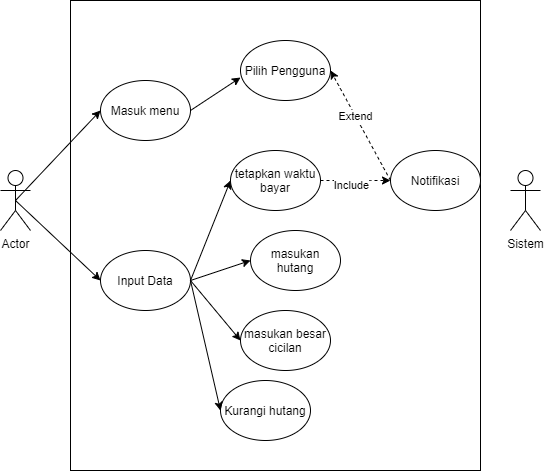

The diagram above was exported from draw.io. Its source (the exported page's mxGraphModel, read from the mxfile embedded in the PNG):
<mxGraphModel dx="868" dy="460" grid="1" gridSize="10" guides="1" tooltips="1" connect="1" arrows="1" fold="1" page="1" pageScale="1" pageWidth="850" pageHeight="1100" math="0" shadow="0">
  <root>
    <mxCell id="0" />
    <mxCell id="1" parent="0" />
    <mxCell id="Ycmas0aZqgXwmPpexkFe-5" value="" style="rounded=0;whiteSpace=wrap;html=1;" vertex="1" parent="1">
      <mxGeometry x="240" y="170" width="410" height="470" as="geometry" />
    </mxCell>
    <mxCell id="Ycmas0aZqgXwmPpexkFe-6" value="Actor" style="shape=umlActor;verticalLabelPosition=bottom;verticalAlign=top;html=1;outlineConnect=0;" vertex="1" parent="1">
      <mxGeometry x="170" y="340" width="30" height="60" as="geometry" />
    </mxCell>
    <mxCell id="Ycmas0aZqgXwmPpexkFe-8" value="Sistem" style="shape=umlActor;verticalLabelPosition=bottom;verticalAlign=top;html=1;outlineConnect=0;" vertex="1" parent="1">
      <mxGeometry x="680" y="340" width="30" height="60" as="geometry" />
    </mxCell>
    <mxCell id="Ycmas0aZqgXwmPpexkFe-9" value="Input Data" style="ellipse;whiteSpace=wrap;html=1;" vertex="1" parent="1">
      <mxGeometry x="270" y="420" width="90" height="60" as="geometry" />
    </mxCell>
    <mxCell id="Ycmas0aZqgXwmPpexkFe-10" value="tetapkan waktu bayar" style="ellipse;whiteSpace=wrap;html=1;" vertex="1" parent="1">
      <mxGeometry x="400" y="320" width="90" height="60" as="geometry" />
    </mxCell>
    <mxCell id="Ycmas0aZqgXwmPpexkFe-11" value="Kurangi hutang" style="ellipse;whiteSpace=wrap;html=1;" vertex="1" parent="1">
      <mxGeometry x="390" y="550" width="90" height="60" as="geometry" />
    </mxCell>
    <mxCell id="Ycmas0aZqgXwmPpexkFe-12" value="masukan hutang" style="ellipse;whiteSpace=wrap;html=1;" vertex="1" parent="1">
      <mxGeometry x="420" y="400" width="90" height="60" as="geometry" />
    </mxCell>
    <mxCell id="Ycmas0aZqgXwmPpexkFe-13" value="Notifikasi" style="ellipse;whiteSpace=wrap;html=1;" vertex="1" parent="1">
      <mxGeometry x="560" y="320" width="90" height="60" as="geometry" />
    </mxCell>
    <mxCell id="Ycmas0aZqgXwmPpexkFe-14" value="Masuk menu" style="ellipse;whiteSpace=wrap;html=1;" vertex="1" parent="1">
      <mxGeometry x="270" y="250" width="90" height="60" as="geometry" />
    </mxCell>
    <mxCell id="Ycmas0aZqgXwmPpexkFe-15" value="Pilih Pengguna" style="ellipse;whiteSpace=wrap;html=1;" vertex="1" parent="1">
      <mxGeometry x="410" y="210" width="90" height="60" as="geometry" />
    </mxCell>
    <mxCell id="Ycmas0aZqgXwmPpexkFe-16" value="masukan besar cicilan" style="ellipse;whiteSpace=wrap;html=1;" vertex="1" parent="1">
      <mxGeometry x="410" y="480" width="90" height="60" as="geometry" />
    </mxCell>
    <mxCell id="Ycmas0aZqgXwmPpexkFe-19" value="" style="endArrow=classic;html=1;entryX=0;entryY=0.5;entryDx=0;entryDy=0;exitX=0.5;exitY=0.5;exitDx=0;exitDy=0;exitPerimeter=0;" edge="1" parent="1" source="Ycmas0aZqgXwmPpexkFe-6" target="Ycmas0aZqgXwmPpexkFe-14">
      <mxGeometry width="50" height="50" relative="1" as="geometry">
        <mxPoint x="210" y="360" as="sourcePoint" />
        <mxPoint x="260" y="310" as="targetPoint" />
      </mxGeometry>
    </mxCell>
    <mxCell id="Ycmas0aZqgXwmPpexkFe-20" value="" style="endArrow=classic;html=1;entryX=0;entryY=0.5;entryDx=0;entryDy=0;exitX=0.5;exitY=0.5;exitDx=0;exitDy=0;exitPerimeter=0;" edge="1" parent="1" source="Ycmas0aZqgXwmPpexkFe-6" target="Ycmas0aZqgXwmPpexkFe-9">
      <mxGeometry width="50" height="50" relative="1" as="geometry">
        <mxPoint x="180" y="490" as="sourcePoint" />
        <mxPoint x="230" y="440" as="targetPoint" />
      </mxGeometry>
    </mxCell>
    <mxCell id="Ycmas0aZqgXwmPpexkFe-21" value="" style="endArrow=classic;html=1;entryX=0;entryY=0.5;entryDx=0;entryDy=0;exitX=1;exitY=0.5;exitDx=0;exitDy=0;" edge="1" parent="1" source="Ycmas0aZqgXwmPpexkFe-9" target="Ycmas0aZqgXwmPpexkFe-10">
      <mxGeometry width="50" height="50" relative="1" as="geometry">
        <mxPoint x="360" y="420" as="sourcePoint" />
        <mxPoint x="410" y="370" as="targetPoint" />
      </mxGeometry>
    </mxCell>
    <mxCell id="Ycmas0aZqgXwmPpexkFe-22" value="" style="endArrow=classic;html=1;entryX=0;entryY=0.5;entryDx=0;entryDy=0;exitX=1;exitY=0.5;exitDx=0;exitDy=0;" edge="1" parent="1" source="Ycmas0aZqgXwmPpexkFe-9" target="Ycmas0aZqgXwmPpexkFe-12">
      <mxGeometry width="50" height="50" relative="1" as="geometry">
        <mxPoint x="360" y="420" as="sourcePoint" />
        <mxPoint x="410" y="370" as="targetPoint" />
      </mxGeometry>
    </mxCell>
    <mxCell id="Ycmas0aZqgXwmPpexkFe-23" value="" style="endArrow=classic;html=1;entryX=0;entryY=0.5;entryDx=0;entryDy=0;exitX=1;exitY=0.5;exitDx=0;exitDy=0;" edge="1" parent="1" source="Ycmas0aZqgXwmPpexkFe-9" target="Ycmas0aZqgXwmPpexkFe-16">
      <mxGeometry width="50" height="50" relative="1" as="geometry">
        <mxPoint x="360" y="420" as="sourcePoint" />
        <mxPoint x="410" y="370" as="targetPoint" />
      </mxGeometry>
    </mxCell>
    <mxCell id="Ycmas0aZqgXwmPpexkFe-24" value="" style="endArrow=classic;html=1;entryX=0;entryY=0.5;entryDx=0;entryDy=0;exitX=1;exitY=0.5;exitDx=0;exitDy=0;" edge="1" parent="1" source="Ycmas0aZqgXwmPpexkFe-9" target="Ycmas0aZqgXwmPpexkFe-11">
      <mxGeometry width="50" height="50" relative="1" as="geometry">
        <mxPoint x="360" y="420" as="sourcePoint" />
        <mxPoint x="410" y="370" as="targetPoint" />
      </mxGeometry>
    </mxCell>
    <mxCell id="Ycmas0aZqgXwmPpexkFe-25" value="" style="endArrow=classic;html=1;exitX=1;exitY=0.5;exitDx=0;exitDy=0;entryX=0;entryY=0.617;entryDx=0;entryDy=0;entryPerimeter=0;" edge="1" parent="1" source="Ycmas0aZqgXwmPpexkFe-14" target="Ycmas0aZqgXwmPpexkFe-15">
      <mxGeometry width="50" height="50" relative="1" as="geometry">
        <mxPoint x="340" y="270" as="sourcePoint" />
        <mxPoint x="390" y="220" as="targetPoint" />
      </mxGeometry>
    </mxCell>
    <mxCell id="Ycmas0aZqgXwmPpexkFe-26" value="" style="endArrow=classic;html=1;entryX=0;entryY=0.5;entryDx=0;entryDy=0;exitX=1;exitY=0.5;exitDx=0;exitDy=0;dashed=1;" edge="1" parent="1" source="Ycmas0aZqgXwmPpexkFe-10" target="Ycmas0aZqgXwmPpexkFe-13">
      <mxGeometry width="50" height="50" relative="1" as="geometry">
        <mxPoint x="500" y="390" as="sourcePoint" />
        <mxPoint x="550" y="340" as="targetPoint" />
        <Array as="points">
          <mxPoint x="530" y="350" />
        </Array>
      </mxGeometry>
    </mxCell>
    <mxCell id="Ycmas0aZqgXwmPpexkFe-28" value="Include" style="edgeLabel;html=1;align=center;verticalAlign=middle;resizable=0;points=[];" vertex="1" connectable="0" parent="Ycmas0aZqgXwmPpexkFe-26">
      <mxGeometry x="-0.1429" y="-4" relative="1" as="geometry">
        <mxPoint as="offset" />
      </mxGeometry>
    </mxCell>
    <mxCell id="Ycmas0aZqgXwmPpexkFe-27" value="" style="endArrow=classic;html=1;entryX=1;entryY=0.5;entryDx=0;entryDy=0;exitX=0;exitY=0.5;exitDx=0;exitDy=0;dashed=1;" edge="1" parent="1" source="Ycmas0aZqgXwmPpexkFe-13" target="Ycmas0aZqgXwmPpexkFe-15">
      <mxGeometry width="50" height="50" relative="1" as="geometry">
        <mxPoint x="540" y="300" as="sourcePoint" />
        <mxPoint x="590" y="250" as="targetPoint" />
      </mxGeometry>
    </mxCell>
    <mxCell id="Ycmas0aZqgXwmPpexkFe-29" value="Extend" style="edgeLabel;html=1;align=center;verticalAlign=middle;resizable=0;points=[];" vertex="1" connectable="0" parent="Ycmas0aZqgXwmPpexkFe-27">
      <mxGeometry x="0.1783" relative="1" as="geometry">
        <mxPoint as="offset" />
      </mxGeometry>
    </mxCell>
  </root>
</mxGraphModel>